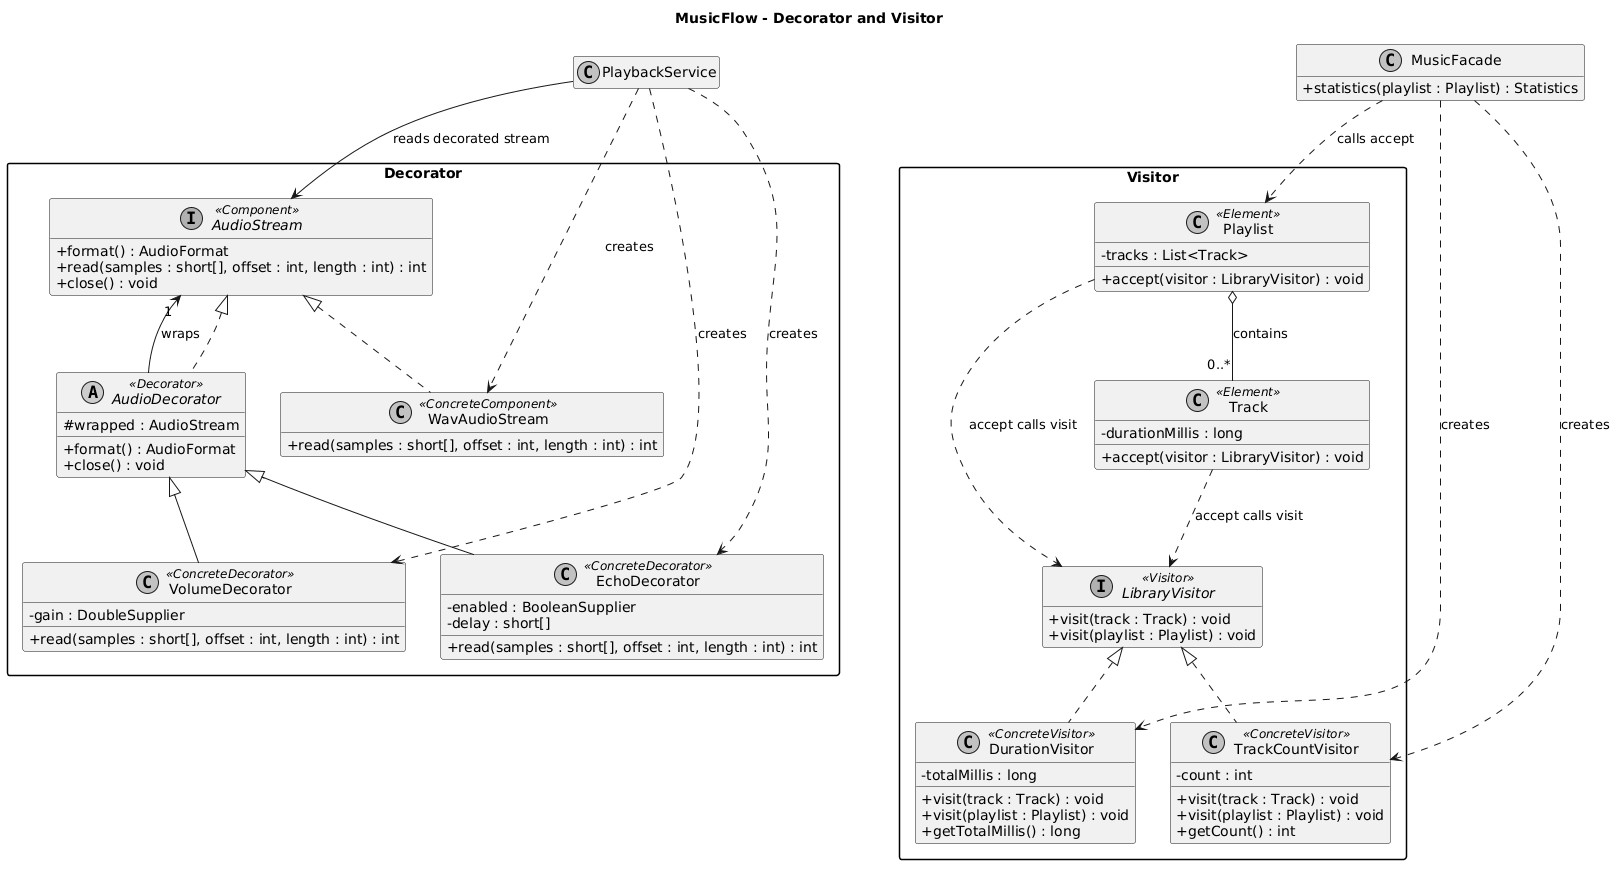

The diagram above was rendered by PlantUML. Its source (embedded in the PNG):
@startuml
title MusicFlow - Decorator and Visitor

top to bottom direction
skinparam monochrome true
skinparam shadowing false
skinparam classAttributeIconSize 0
skinparam packageStyle rectangle
hide empty members

package "Decorator" {
    interface AudioStream <<Component>> {
        +format() : AudioFormat
        +read(samples : short[], offset : int, length : int) : int
        +close() : void
    }

    class WavAudioStream <<ConcreteComponent>> {
        +read(samples : short[], offset : int, length : int) : int
    }

    abstract class AudioDecorator <<Decorator>> {
        #wrapped : AudioStream
        +format() : AudioFormat
        +close() : void
    }

    class VolumeDecorator <<ConcreteDecorator>> {
        -gain : DoubleSupplier
        +read(samples : short[], offset : int, length : int) : int
    }

    class EchoDecorator <<ConcreteDecorator>> {
        -enabled : BooleanSupplier
        -delay : short[]
        +read(samples : short[], offset : int, length : int) : int
    }

    AudioStream <|.. WavAudioStream
    AudioStream <|.. AudioDecorator
    AudioDecorator <|-- VolumeDecorator
    AudioDecorator <|-- EchoDecorator

    AudioDecorator --> "1" AudioStream : wraps
}

package "Visitor" {
    interface LibraryVisitor <<Visitor>> {
        +visit(track : Track) : void
        +visit(playlist : Playlist) : void
    }

    class DurationVisitor <<ConcreteVisitor>> {
        -totalMillis : long
        +visit(track : Track) : void
        +visit(playlist : Playlist) : void
        +getTotalMillis() : long
    }

    class TrackCountVisitor <<ConcreteVisitor>> {
        -count : int
        +visit(track : Track) : void
        +visit(playlist : Playlist) : void
        +getCount() : int
    }

    class Track <<Element>> {
        -durationMillis : long
        +accept(visitor : LibraryVisitor) : void
    }

    class Playlist <<Element>> {
        -tracks : List<Track>
        +accept(visitor : LibraryVisitor) : void
    }

    LibraryVisitor <|.. DurationVisitor
    LibraryVisitor <|.. TrackCountVisitor

    Playlist o-- "0..*" Track : contains
    Track ..> LibraryVisitor : accept calls visit
    Playlist ..> LibraryVisitor : accept calls visit
}

class PlaybackService {
}

class MusicFacade {
    +statistics(playlist : Playlist) : Statistics
}

PlaybackService --> AudioStream : reads decorated stream
PlaybackService ..> WavAudioStream : creates
PlaybackService ..> EchoDecorator : creates
PlaybackService ..> VolumeDecorator : creates

MusicFacade ..> DurationVisitor : creates
MusicFacade ..> TrackCountVisitor : creates
MusicFacade ..> Playlist : calls accept
@enduml